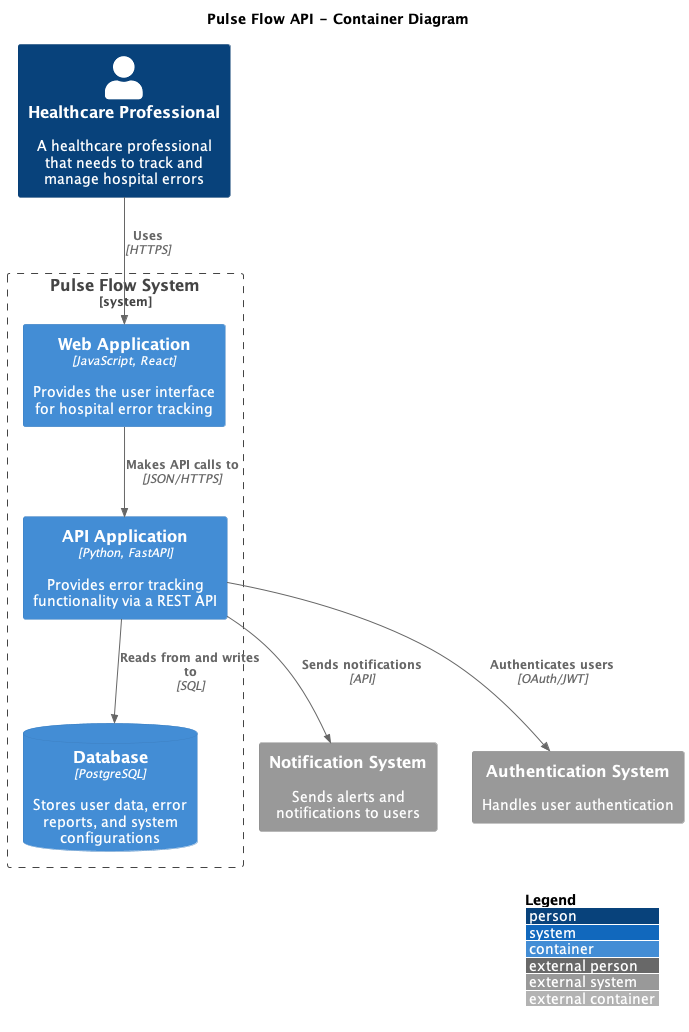

The diagram above was rendered by PlantUML. Its source (embedded in the PNG):
@startuml C4 Container Diagram
!include https://raw.githubusercontent.com/plantuml-stdlib/C4-PlantUML/master/C4_Container.puml

LAYOUT_WITH_LEGEND()

title Pulse Flow API - Container Diagram

Person(user, "Healthcare Professional", "A healthcare professional that needs to track and manage hospital errors")

System_Boundary(pulseFlowSystem, "Pulse Flow System") {
    Container(webApp, "Web Application", "JavaScript, React", "Provides the user interface for hospital error tracking")
    Container(apiApp, "API Application", "Python, FastAPI", "Provides error tracking functionality via a REST API")
    ContainerDb(database, "Database", "PostgreSQL", "Stores user data, error reports, and system configurations")
}

System_Ext(notificationSystem, "Notification System", "Sends alerts and notifications to users")
System_Ext(authSystem, "Authentication System", "Handles user authentication")

Rel(user, webApp, "Uses", "HTTPS")
Rel(webApp, apiApp, "Makes API calls to", "JSON/HTTPS")
Rel(apiApp, database, "Reads from and writes to", "SQL")
Rel(apiApp, notificationSystem, "Sends notifications", "API")
Rel(apiApp, authSystem, "Authenticates users", "OAuth/JWT")

@enduml